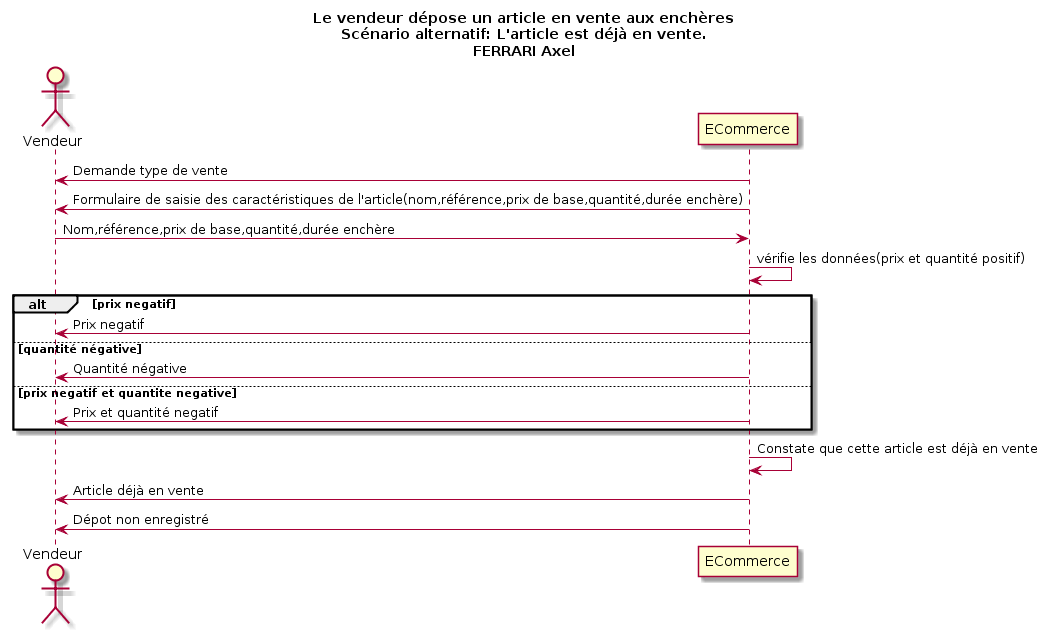

The diagram above was rendered by PlantUML. Its source (embedded in the PNG):
@startuml
Title Le vendeur dépose un article en vente aux enchères\nScénario alternatif: L'article est déjà en vente.\nFERRARI Axel
Actor Vendeur as v
participant ECommerce as a

v <- a : Demande type de vente
v <- a : Formulaire de saisie des caractéristiques de l'article(nom,référence,prix de base,quantité,durée enchère)
v -> a : Nom,référence,prix de base,quantité,durée enchère

a -> a : vérifie les données(prix et quantité positif)
alt prix negatif 
	v <- a : Prix negatif
else quantité négative
	v <- a : Quantité négative
else prix negatif et quantite negative
	v <- a : Prix et quantité negatif
end 
a -> a : Constate que cette article est déjà en vente
v <- a : Article déjà en vente
v <- a : Dépot non enregistré
@enduml